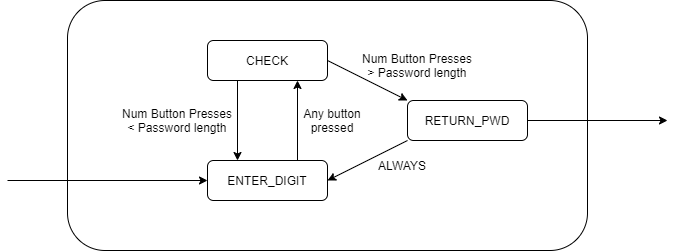

The diagram above was exported from draw.io. Its source (the exported page's mxGraphModel, read from the mxfile embedded in the PNG):
<mxGraphModel dx="1086" dy="806" grid="1" gridSize="10" guides="1" tooltips="1" connect="1" arrows="1" fold="1" page="1" pageScale="1" pageWidth="827" pageHeight="1169" math="0" shadow="0">
  <root>
    <mxCell id="WIyWlLk6GJQsqaUBKTNV-0" />
    <mxCell id="WIyWlLk6GJQsqaUBKTNV-1" parent="WIyWlLk6GJQsqaUBKTNV-0" />
    <mxCell id="10QmytR3bID7yKb42Pmb-1" value="" style="rounded=1;whiteSpace=wrap;html=1;" vertex="1" parent="WIyWlLk6GJQsqaUBKTNV-1">
      <mxGeometry x="120" y="80" width="520" height="250" as="geometry" />
    </mxCell>
    <mxCell id="WIyWlLk6GJQsqaUBKTNV-3" value="ENTER_DIGIT" style="rounded=1;whiteSpace=wrap;html=1;fontSize=12;glass=0;strokeWidth=1;shadow=0;" parent="WIyWlLk6GJQsqaUBKTNV-1" vertex="1">
      <mxGeometry x="260" y="240" width="120" height="40" as="geometry" />
    </mxCell>
    <mxCell id="WIyWlLk6GJQsqaUBKTNV-11" value="CHECK" style="rounded=1;whiteSpace=wrap;html=1;fontSize=12;glass=0;strokeWidth=1;shadow=0;" parent="WIyWlLk6GJQsqaUBKTNV-1" vertex="1">
      <mxGeometry x="260" y="120" width="120" height="40" as="geometry" />
    </mxCell>
    <mxCell id="WIyWlLk6GJQsqaUBKTNV-12" value="RETURN_PWD" style="rounded=1;whiteSpace=wrap;html=1;fontSize=12;glass=0;strokeWidth=1;shadow=0;" parent="WIyWlLk6GJQsqaUBKTNV-1" vertex="1">
      <mxGeometry x="460" y="180" width="120" height="40" as="geometry" />
    </mxCell>
    <mxCell id="nXVgYiL5Kk_17TZTYHG0-0" value="" style="endArrow=classic;html=1;exitX=0.25;exitY=1;exitDx=0;exitDy=0;entryX=0.25;entryY=0;entryDx=0;entryDy=0;" parent="WIyWlLk6GJQsqaUBKTNV-1" source="WIyWlLk6GJQsqaUBKTNV-11" target="WIyWlLk6GJQsqaUBKTNV-3" edge="1">
      <mxGeometry width="50" height="50" relative="1" as="geometry">
        <mxPoint x="490" y="240" as="sourcePoint" />
        <mxPoint x="310" y="190" as="targetPoint" />
      </mxGeometry>
    </mxCell>
    <mxCell id="nXVgYiL5Kk_17TZTYHG0-1" value="" style="endArrow=classic;html=1;exitX=0.75;exitY=0;exitDx=0;exitDy=0;entryX=0.75;entryY=1;entryDx=0;entryDy=0;" parent="WIyWlLk6GJQsqaUBKTNV-1" source="WIyWlLk6GJQsqaUBKTNV-3" target="WIyWlLk6GJQsqaUBKTNV-11" edge="1">
      <mxGeometry width="50" height="50" relative="1" as="geometry">
        <mxPoint x="490" y="240" as="sourcePoint" />
        <mxPoint x="310" y="190" as="targetPoint" />
      </mxGeometry>
    </mxCell>
    <mxCell id="nXVgYiL5Kk_17TZTYHG0-2" value="" style="endArrow=classic;html=1;entryX=0;entryY=0.5;entryDx=0;entryDy=0;" parent="WIyWlLk6GJQsqaUBKTNV-1" target="WIyWlLk6GJQsqaUBKTNV-3" edge="1">
      <mxGeometry width="50" height="50" relative="1" as="geometry">
        <mxPoint x="60" y="260" as="sourcePoint" />
        <mxPoint x="540" y="190" as="targetPoint" />
      </mxGeometry>
    </mxCell>
    <mxCell id="nXVgYiL5Kk_17TZTYHG0-3" value="" style="endArrow=classic;html=1;exitX=1;exitY=0.5;exitDx=0;exitDy=0;entryX=0;entryY=0;entryDx=0;entryDy=0;" parent="WIyWlLk6GJQsqaUBKTNV-1" source="WIyWlLk6GJQsqaUBKTNV-11" target="WIyWlLk6GJQsqaUBKTNV-12" edge="1">
      <mxGeometry width="50" height="50" relative="1" as="geometry">
        <mxPoint x="490" y="240" as="sourcePoint" />
        <mxPoint x="540" y="190" as="targetPoint" />
      </mxGeometry>
    </mxCell>
    <mxCell id="nXVgYiL5Kk_17TZTYHG0-4" value="" style="endArrow=classic;html=1;exitX=0;exitY=1;exitDx=0;exitDy=0;entryX=1;entryY=0.5;entryDx=0;entryDy=0;" parent="WIyWlLk6GJQsqaUBKTNV-1" source="WIyWlLk6GJQsqaUBKTNV-12" target="WIyWlLk6GJQsqaUBKTNV-3" edge="1">
      <mxGeometry width="50" height="50" relative="1" as="geometry">
        <mxPoint x="490" y="240" as="sourcePoint" />
        <mxPoint x="540" y="190" as="targetPoint" />
      </mxGeometry>
    </mxCell>
    <mxCell id="nXVgYiL5Kk_17TZTYHG0-5" value="Any button pressed" style="text;html=1;strokeColor=none;fillColor=none;align=center;verticalAlign=middle;whiteSpace=wrap;rounded=0;" parent="WIyWlLk6GJQsqaUBKTNV-1" vertex="1">
      <mxGeometry x="350" y="185" width="70" height="30" as="geometry" />
    </mxCell>
    <mxCell id="nXVgYiL5Kk_17TZTYHG0-6" value="Num Button Presses &amp;lt; Password length" style="text;html=1;strokeColor=none;fillColor=none;align=center;verticalAlign=middle;whiteSpace=wrap;rounded=0;" parent="WIyWlLk6GJQsqaUBKTNV-1" vertex="1">
      <mxGeometry x="170" y="175" width="120" height="50" as="geometry" />
    </mxCell>
    <mxCell id="nXVgYiL5Kk_17TZTYHG0-7" value="Num Button Presses &amp;gt; Password length" style="text;html=1;strokeColor=none;fillColor=none;align=center;verticalAlign=middle;whiteSpace=wrap;rounded=0;" parent="WIyWlLk6GJQsqaUBKTNV-1" vertex="1">
      <mxGeometry x="410" y="120" width="120" height="50" as="geometry" />
    </mxCell>
    <mxCell id="nXVgYiL5Kk_17TZTYHG0-8" value="ALWAYS" style="text;html=1;strokeColor=none;fillColor=none;align=center;verticalAlign=middle;whiteSpace=wrap;rounded=0;" parent="WIyWlLk6GJQsqaUBKTNV-1" vertex="1">
      <mxGeometry x="420" y="230" width="70" height="30" as="geometry" />
    </mxCell>
    <mxCell id="10QmytR3bID7yKb42Pmb-0" value="" style="endArrow=classic;html=1;exitX=1;exitY=0.5;exitDx=0;exitDy=0;" edge="1" parent="WIyWlLk6GJQsqaUBKTNV-1" source="WIyWlLk6GJQsqaUBKTNV-12">
      <mxGeometry width="50" height="50" relative="1" as="geometry">
        <mxPoint x="310" y="240" as="sourcePoint" />
        <mxPoint x="720" y="200" as="targetPoint" />
      </mxGeometry>
    </mxCell>
  </root>
</mxGraphModel>